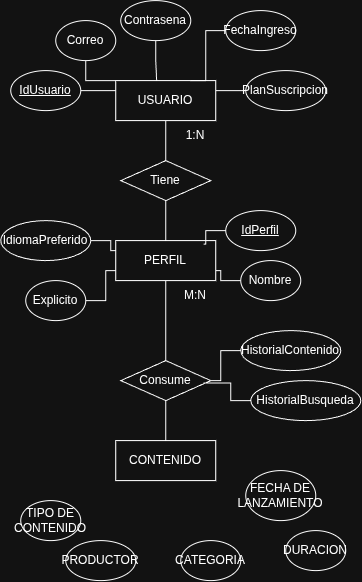

The diagram above was exported from draw.io. Its source (the exported page's mxGraphModel, read from the mxfile embedded in the PNG):
<mxGraphModel dx="880" dy="538" grid="1" gridSize="10" guides="1" tooltips="1" connect="1" arrows="1" fold="1" page="1" pageScale="1" pageWidth="850" pageHeight="1100" math="0" shadow="0" extFonts="Permanent Marker^https://fonts.googleapis.com/css?family=Permanent+Marker">
  <root>
    <mxCell id="0" />
    <mxCell id="1" parent="0" />
    <mxCell id="2YB2STTjSJa1NclN1gwr-1" parent="1" style="whiteSpace=wrap;html=1;align=center;" value="CONTENIDO" vertex="1">
      <mxGeometry height="40" width="100" x="540" y="560" as="geometry" />
    </mxCell>
    <mxCell id="2YB2STTjSJa1NclN1gwr-34" edge="1" parent="1" source="2YB2STTjSJa1NclN1gwr-4" style="edgeStyle=orthogonalEdgeStyle;rounded=0;orthogonalLoop=1;jettySize=auto;html=1;entryX=1;entryY=0.75;entryDx=0;entryDy=0;endArrow=none;endFill=0;" target="2YB2STTjSJa1NclN1gwr-19">
      <mxGeometry relative="1" as="geometry" />
    </mxCell>
    <mxCell id="2YB2STTjSJa1NclN1gwr-4" parent="1" style="ellipse;whiteSpace=wrap;html=1;align=center;" value="Nombre" vertex="1">
      <mxGeometry height="40" width="60" x="665" y="380" as="geometry" />
    </mxCell>
    <mxCell id="2YB2STTjSJa1NclN1gwr-45" edge="1" parent="1" source="2YB2STTjSJa1NclN1gwr-6" style="edgeStyle=orthogonalEdgeStyle;rounded=0;orthogonalLoop=1;jettySize=auto;html=1;entryX=0;entryY=0;entryDx=0;entryDy=0;endArrow=none;endFill=0;" target="2YB2STTjSJa1NclN1gwr-18">
      <mxGeometry relative="1" as="geometry" />
    </mxCell>
    <mxCell id="2YB2STTjSJa1NclN1gwr-6" parent="1" style="ellipse;whiteSpace=wrap;html=1;align=center;" value="Correo" vertex="1">
      <mxGeometry height="40" width="60" x="480" y="140" as="geometry" />
    </mxCell>
    <mxCell id="2YB2STTjSJa1NclN1gwr-38" edge="1" parent="1" source="2YB2STTjSJa1NclN1gwr-7" style="edgeStyle=orthogonalEdgeStyle;rounded=0;orthogonalLoop=1;jettySize=auto;html=1;entryX=1;entryY=0.5;entryDx=0;entryDy=0;endArrow=none;endFill=0;" target="2YB2STTjSJa1NclN1gwr-30">
      <mxGeometry relative="1" as="geometry" />
    </mxCell>
    <mxCell id="2YB2STTjSJa1NclN1gwr-7" parent="1" style="ellipse;whiteSpace=wrap;html=1;align=center;" value="HistorialContenido" vertex="1">
      <mxGeometry height="40" width="100" x="665" y="450" as="geometry" />
    </mxCell>
    <mxCell id="2YB2STTjSJa1NclN1gwr-9" parent="1" style="ellipse;whiteSpace=wrap;html=1;align=center;" value="TIPO DE CONTENIDO" vertex="1">
      <mxGeometry height="40" width="60" x="445" y="620" as="geometry" />
    </mxCell>
    <mxCell id="2YB2STTjSJa1NclN1gwr-10" parent="1" style="ellipse;whiteSpace=wrap;html=1;align=center;" value="DURACION" vertex="1">
      <mxGeometry height="40" width="60" x="710" y="650" as="geometry" />
    </mxCell>
    <mxCell id="2YB2STTjSJa1NclN1gwr-11" parent="1" style="ellipse;whiteSpace=wrap;html=1;align=center;" value="FECHA DE LANZAMIENTO" vertex="1">
      <mxGeometry height="50" width="70" x="670" y="590" as="geometry" />
    </mxCell>
    <mxCell id="2YB2STTjSJa1NclN1gwr-12" parent="1" style="ellipse;whiteSpace=wrap;html=1;align=center;" value="PRODUCTOR" vertex="1">
      <mxGeometry height="40" width="70" x="490" y="660" as="geometry" />
    </mxCell>
    <mxCell id="2YB2STTjSJa1NclN1gwr-13" parent="1" style="ellipse;whiteSpace=wrap;html=1;align=center;" value="CATEGORIA" vertex="1">
      <mxGeometry height="40" width="60" x="605" y="660" as="geometry" />
    </mxCell>
    <mxCell id="2YB2STTjSJa1NclN1gwr-42" edge="1" parent="1" source="2YB2STTjSJa1NclN1gwr-14" style="edgeStyle=orthogonalEdgeStyle;rounded=0;orthogonalLoop=1;jettySize=auto;html=1;entryX=0;entryY=0.25;entryDx=0;entryDy=0;endArrow=none;endFill=0;" target="2YB2STTjSJa1NclN1gwr-18">
      <mxGeometry relative="1" as="geometry" />
    </mxCell>
    <mxCell id="2YB2STTjSJa1NclN1gwr-14" parent="1" style="ellipse;whiteSpace=wrap;html=1;align=center;fontStyle=4;" value="IdUsuario" vertex="1">
      <mxGeometry height="40" width="70" x="435" y="190" as="geometry" />
    </mxCell>
    <mxCell id="2YB2STTjSJa1NclN1gwr-31" edge="1" parent="1" source="2YB2STTjSJa1NclN1gwr-15" style="edgeStyle=orthogonalEdgeStyle;rounded=0;orthogonalLoop=1;jettySize=auto;html=1;entryX=0;entryY=0.75;entryDx=0;entryDy=0;endArrow=none;endFill=0;" target="2YB2STTjSJa1NclN1gwr-19">
      <mxGeometry relative="1" as="geometry" />
    </mxCell>
    <mxCell id="2YB2STTjSJa1NclN1gwr-15" parent="1" style="ellipse;whiteSpace=wrap;html=1;align=center;" value="Explicito" vertex="1">
      <mxGeometry height="40" width="60" x="450" y="400" as="geometry" />
    </mxCell>
    <mxCell id="2YB2STTjSJa1NclN1gwr-16" parent="1" style="ellipse;whiteSpace=wrap;html=1;align=center;" value="HistorialBusqueda" vertex="1">
      <mxGeometry height="40" width="110" x="675" y="500" as="geometry" />
    </mxCell>
    <mxCell id="2YB2STTjSJa1NclN1gwr-17" parent="1" style="ellipse;whiteSpace=wrap;html=1;align=center;" value="Contrasena" vertex="1">
      <mxGeometry height="40" width="70" x="545" y="120" as="geometry" />
    </mxCell>
    <mxCell id="2YB2STTjSJa1NclN1gwr-23" edge="1" parent="1" source="2YB2STTjSJa1NclN1gwr-18" style="edgeStyle=orthogonalEdgeStyle;rounded=0;orthogonalLoop=1;jettySize=auto;html=1;endArrow=none;endFill=0;" target="2YB2STTjSJa1NclN1gwr-21">
      <mxGeometry relative="1" as="geometry" />
    </mxCell>
    <mxCell id="2YB2STTjSJa1NclN1gwr-18" parent="1" style="whiteSpace=wrap;html=1;align=center;" value="USUARIO" vertex="1">
      <mxGeometry height="40" width="100" x="540" y="200" as="geometry" />
    </mxCell>
    <mxCell id="2YB2STTjSJa1NclN1gwr-35" edge="1" parent="1" source="2YB2STTjSJa1NclN1gwr-19" style="edgeStyle=orthogonalEdgeStyle;rounded=0;orthogonalLoop=1;jettySize=auto;html=1;entryX=0.5;entryY=0;entryDx=0;entryDy=0;endArrow=none;endFill=0;" target="2YB2STTjSJa1NclN1gwr-30">
      <mxGeometry relative="1" as="geometry" />
    </mxCell>
    <mxCell id="2YB2STTjSJa1NclN1gwr-19" parent="1" style="whiteSpace=wrap;html=1;align=center;" value="PERFIL" vertex="1">
      <mxGeometry height="40" width="100" x="540" y="360" as="geometry" />
    </mxCell>
    <mxCell id="2YB2STTjSJa1NclN1gwr-20" parent="1" style="ellipse;whiteSpace=wrap;html=1;align=center;fontStyle=4;" value="IdPerfil" vertex="1">
      <mxGeometry height="40" width="70" x="650" y="330" as="geometry" />
    </mxCell>
    <mxCell id="2YB2STTjSJa1NclN1gwr-22" edge="1" parent="1" source="2YB2STTjSJa1NclN1gwr-21" style="edgeStyle=orthogonalEdgeStyle;rounded=0;orthogonalLoop=1;jettySize=auto;html=1;entryX=0.5;entryY=0;entryDx=0;entryDy=0;endArrow=none;endFill=0;startArrow=none;startFill=0;" target="2YB2STTjSJa1NclN1gwr-19">
      <mxGeometry relative="1" as="geometry" />
    </mxCell>
    <mxCell id="2YB2STTjSJa1NclN1gwr-21" parent="1" style="shape=rhombus;perimeter=rhombusPerimeter;whiteSpace=wrap;html=1;align=center;" value="Tiene" vertex="1">
      <mxGeometry height="40" width="90" x="545" y="280" as="geometry" />
    </mxCell>
    <mxCell id="2YB2STTjSJa1NclN1gwr-46" edge="1" parent="1" source="2YB2STTjSJa1NclN1gwr-24" style="edgeStyle=orthogonalEdgeStyle;rounded=0;orthogonalLoop=1;jettySize=auto;html=1;entryX=0.75;entryY=0;entryDx=0;entryDy=0;endArrow=none;endFill=0;" target="2YB2STTjSJa1NclN1gwr-18">
      <mxGeometry relative="1" as="geometry">
        <Array as="points">
          <mxPoint x="630" y="150" />
          <mxPoint x="630" y="200" />
        </Array>
      </mxGeometry>
    </mxCell>
    <mxCell id="2YB2STTjSJa1NclN1gwr-24" parent="1" style="ellipse;whiteSpace=wrap;html=1;align=center;" value="FechaIngreso" vertex="1">
      <mxGeometry height="40" width="70" x="650" y="130" as="geometry" />
    </mxCell>
    <mxCell id="2YB2STTjSJa1NclN1gwr-47" edge="1" parent="1" source="2YB2STTjSJa1NclN1gwr-25" style="edgeStyle=orthogonalEdgeStyle;rounded=0;orthogonalLoop=1;jettySize=auto;html=1;entryX=1;entryY=0.25;entryDx=0;entryDy=0;endArrow=none;endFill=0;" target="2YB2STTjSJa1NclN1gwr-18">
      <mxGeometry relative="1" as="geometry" />
    </mxCell>
    <mxCell id="2YB2STTjSJa1NclN1gwr-25" parent="1" style="ellipse;whiteSpace=wrap;html=1;align=center;" value="PlanSuscripcion" vertex="1">
      <mxGeometry height="40" width="80" x="670" y="190" as="geometry" />
    </mxCell>
    <mxCell id="2YB2STTjSJa1NclN1gwr-32" edge="1" parent="1" source="2YB2STTjSJa1NclN1gwr-28" style="edgeStyle=orthogonalEdgeStyle;rounded=0;orthogonalLoop=1;jettySize=auto;html=1;entryX=0;entryY=0.25;entryDx=0;entryDy=0;endArrow=none;endFill=0;" target="2YB2STTjSJa1NclN1gwr-19">
      <mxGeometry relative="1" as="geometry" />
    </mxCell>
    <mxCell id="2YB2STTjSJa1NclN1gwr-28" parent="1" style="ellipse;whiteSpace=wrap;html=1;align=center;" value="IdiomaPreferido" vertex="1">
      <mxGeometry height="40" width="90" x="425" y="340" as="geometry" />
    </mxCell>
    <mxCell id="2YB2STTjSJa1NclN1gwr-29" parent="1" style="text;html=1;whiteSpace=wrap;strokeColor=none;fillColor=none;align=center;verticalAlign=middle;rounded=0;" value="1:N" vertex="1">
      <mxGeometry height="30" width="60" x="590" y="240" as="geometry" />
    </mxCell>
    <mxCell id="2YB2STTjSJa1NclN1gwr-36" edge="1" parent="1" source="2YB2STTjSJa1NclN1gwr-30" style="edgeStyle=orthogonalEdgeStyle;rounded=0;orthogonalLoop=1;jettySize=auto;html=1;entryX=0.5;entryY=0;entryDx=0;entryDy=0;endArrow=none;endFill=0;" target="2YB2STTjSJa1NclN1gwr-1">
      <mxGeometry relative="1" as="geometry" />
    </mxCell>
    <mxCell id="2YB2STTjSJa1NclN1gwr-30" parent="1" style="shape=rhombus;perimeter=rhombusPerimeter;whiteSpace=wrap;html=1;align=center;" value="Consume" vertex="1">
      <mxGeometry height="40" width="90" x="545" y="480" as="geometry" />
    </mxCell>
    <mxCell id="2YB2STTjSJa1NclN1gwr-33" edge="1" parent="1" source="2YB2STTjSJa1NclN1gwr-20" style="edgeStyle=orthogonalEdgeStyle;rounded=0;orthogonalLoop=1;jettySize=auto;html=1;entryX=0.879;entryY=0.088;entryDx=0;entryDy=0;entryPerimeter=0;endArrow=none;endFill=0;" target="2YB2STTjSJa1NclN1gwr-19">
      <mxGeometry relative="1" as="geometry" />
    </mxCell>
    <mxCell id="2YB2STTjSJa1NclN1gwr-37" parent="1" style="text;html=1;whiteSpace=wrap;strokeColor=none;fillColor=none;align=center;verticalAlign=middle;rounded=0;" value="M:N" vertex="1">
      <mxGeometry height="30" width="60" x="590" y="400" as="geometry" />
    </mxCell>
    <mxCell id="2YB2STTjSJa1NclN1gwr-39" edge="1" parent="1" source="2YB2STTjSJa1NclN1gwr-16" style="edgeStyle=orthogonalEdgeStyle;rounded=0;orthogonalLoop=1;jettySize=auto;html=1;entryX=0.919;entryY=0.56;entryDx=0;entryDy=0;entryPerimeter=0;endArrow=none;endFill=0;" target="2YB2STTjSJa1NclN1gwr-30">
      <mxGeometry relative="1" as="geometry" />
    </mxCell>
    <mxCell id="2YB2STTjSJa1NclN1gwr-44" edge="1" parent="1" source="2YB2STTjSJa1NclN1gwr-17" style="edgeStyle=orthogonalEdgeStyle;rounded=0;orthogonalLoop=1;jettySize=auto;html=1;entryX=0.409;entryY=0.01;entryDx=0;entryDy=0;entryPerimeter=0;endArrow=none;endFill=0;" target="2YB2STTjSJa1NclN1gwr-18">
      <mxGeometry relative="1" as="geometry" />
    </mxCell>
  </root>
</mxGraphModel>